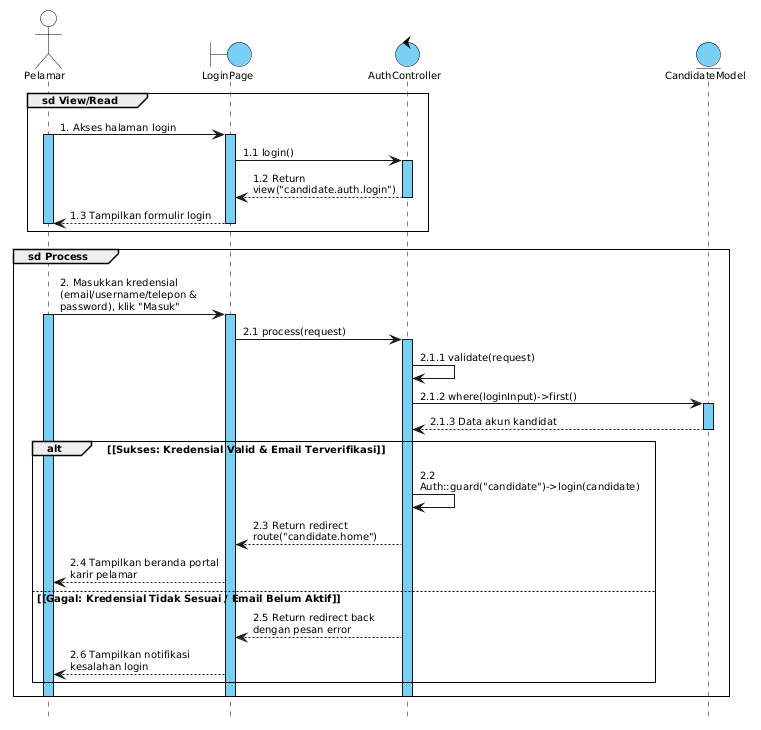

The diagram above was rendered by PlantUML. Its source (embedded in the PNG):
@startuml
skinparam defaultFontName Arial
skinparam defaultFontSize 10
skinparam shadowing false
skinparam sequenceArrowThickness 1
skinparam sequenceParticipantBorderThickness 1
skinparam sequenceLifeLineBorderColor #000000
skinparam sequenceLifeLineBorderThickness 1
skinparam sequenceLifeLineBackgroundColor #7ACFF5
skinparam sequenceGroupBorderThickness 1
skinparam sequenceGroupFontSize 10
skinparam sequenceGroupHeaderFontColor #000000
skinparam sequenceGroupFontColor #000000
skinparam sequenceMessageAlign left
skinparam responseMessageBelowArrow true
skinparam maxMessageSize 160
skinparam pageMargin 10
hide footbox

skinparam participant {
  BackgroundColor #7ACFF5
  BorderColor #000000
  FontSize 10
}

skinparam actor {
  BackgroundColor #FFFFFF
  BorderColor #000000
  FontSize 10
}

skinparam boundary {
  BackgroundColor #7ACFF5
  BorderColor #000000
  FontSize 10
}

skinparam control {
  BackgroundColor #7ACFF5
  BorderColor #000000
  FontSize 10
}

skinparam entity {
  BackgroundColor #7ACFF5
  BorderColor #000000
  FontSize 10
}

' Deklarasi Lifeline
actor "Pelamar" as Pelamar
boundary "LoginPage" as Page
control "AuthController" as Controller
entity "CandidateModel" as Model

' Group sd View/Read: Akses Halaman Login
group sd View/Read
  Pelamar -> Page : 1. Akses halaman login
  activate Pelamar
  activate Page
  Page -> Controller : 1.1 login()
  activate Controller
  Controller --> Page : 1.2 Return view("candidate.auth.login")
  deactivate Controller
  Page --> Pelamar : 1.3 Tampilkan formulir login
  deactivate Page
  deactivate Pelamar
end

' Group sd Process: Otentikasi Sesi Pelamar
group sd Process
  Pelamar -> Page : 2. Masukkan kredensial (email/username/telepon & password), klik "Masuk"
  activate Pelamar
  activate Page
  Page -> Controller : 2.1 process(request)
  activate Controller
  Controller -> Controller : 2.1.1 validate(request)
  Controller -> Model : 2.1.2 where(loginInput)->first()
  activate Model
  Model --> Controller : 2.1.3 Data akun kandidat
  deactivate Model

  alt <font color=black>[Sukses: Kredensial Valid & Email Terverifikasi]</font>
    Controller -> Controller : 2.2 Auth::guard("candidate")->login(candidate)
    Controller --> Page : 2.3 Return redirect route("candidate.home")
    Page --> Pelamar : 2.4 Tampilkan beranda portal karir pelamar
  else <font color=black>[Gagal: Kredensial Tidak Sesuai / Email Belum Aktif]</font>
    Controller --> Page : 2.5 Return redirect back dengan pesan error
    Page --> Pelamar : 2.6 Tampilkan notifikasi kesalahan login
  end
  deactivate Controller
  deactivate Page
  deactivate Pelamar
end
@enduml